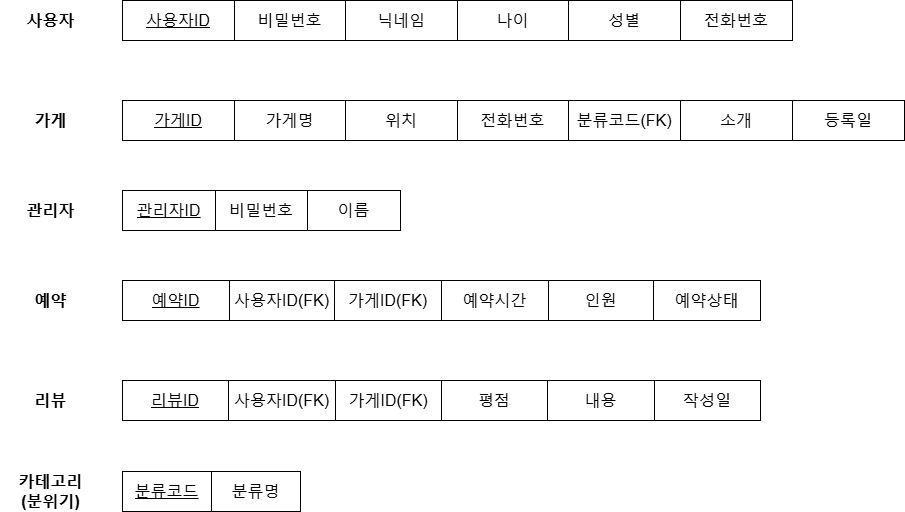

The diagram above was exported from draw.io. Its source (the exported page's mxGraphModel, read from the mxfile embedded in the PNG):
<mxGraphModel dx="1959" dy="914" grid="1" gridSize="10" guides="1" tooltips="1" connect="1" arrows="1" fold="1" page="1" pageScale="1" pageWidth="850" pageHeight="1100" math="0" shadow="0">
  <root>
    <mxCell id="0" />
    <mxCell id="1" parent="0" />
    <mxCell id="rgF1HQrYMOR83NTMbeLk-14" parent="1" style="shape=table;startSize=0;container=1;collapsible=0;childLayout=tableLayout;strokeColor=default;align=center;verticalAlign=middle;fontFamily=Helvetica;fontSize=16;fontColor=default;fillColor=default;" value="" vertex="1">
      <mxGeometry height="40" width="670" x="162" y="150" as="geometry" />
    </mxCell>
    <mxCell id="rgF1HQrYMOR83NTMbeLk-15" parent="rgF1HQrYMOR83NTMbeLk-14" style="shape=tableRow;horizontal=0;startSize=0;swimlaneHead=0;swimlaneBody=0;strokeColor=inherit;top=0;left=0;bottom=0;right=0;collapsible=0;dropTarget=0;fillColor=none;points=[[0,0.5],[1,0.5]];portConstraint=eastwest;align=center;verticalAlign=middle;fontFamily=Helvetica;fontSize=16;fontColor=default;" value="" vertex="1">
      <mxGeometry height="40" width="670" as="geometry" />
    </mxCell>
    <mxCell id="rgF1HQrYMOR83NTMbeLk-16" parent="rgF1HQrYMOR83NTMbeLk-15" style="shape=partialRectangle;html=1;whiteSpace=wrap;connectable=0;strokeColor=inherit;overflow=hidden;fillColor=none;top=0;left=0;bottom=0;right=0;pointerEvents=1;align=center;verticalAlign=middle;fontFamily=Helvetica;fontSize=16;fontColor=default;" value="&lt;u&gt;사용자ID&lt;/u&gt;" vertex="1">
      <mxGeometry height="40" width="112" as="geometry">
        <mxRectangle height="40" width="112" as="alternateBounds" />
      </mxGeometry>
    </mxCell>
    <mxCell id="rgF1HQrYMOR83NTMbeLk-17" parent="rgF1HQrYMOR83NTMbeLk-15" style="shape=partialRectangle;html=1;whiteSpace=wrap;connectable=0;strokeColor=inherit;overflow=hidden;fillColor=none;top=0;left=0;bottom=0;right=0;pointerEvents=1;align=center;verticalAlign=middle;fontFamily=Helvetica;fontSize=16;fontColor=default;" value="비밀번호" vertex="1">
      <mxGeometry height="40" width="111" x="112" as="geometry">
        <mxRectangle height="40" width="111" as="alternateBounds" />
      </mxGeometry>
    </mxCell>
    <mxCell id="rgF1HQrYMOR83NTMbeLk-18" parent="rgF1HQrYMOR83NTMbeLk-15" style="shape=partialRectangle;html=1;whiteSpace=wrap;connectable=0;strokeColor=inherit;overflow=hidden;fillColor=none;top=0;left=0;bottom=0;right=0;pointerEvents=1;align=center;verticalAlign=middle;fontFamily=Helvetica;fontSize=16;fontColor=default;" value="닉네임" vertex="1">
      <mxGeometry height="40" width="112" x="223" as="geometry">
        <mxRectangle height="40" width="112" as="alternateBounds" />
      </mxGeometry>
    </mxCell>
    <mxCell id="rgF1HQrYMOR83NTMbeLk-19" parent="rgF1HQrYMOR83NTMbeLk-15" style="shape=partialRectangle;html=1;whiteSpace=wrap;connectable=0;strokeColor=inherit;overflow=hidden;fillColor=none;top=0;left=0;bottom=0;right=0;pointerEvents=1;align=center;verticalAlign=middle;fontFamily=Helvetica;fontSize=16;fontColor=default;" value="나이" vertex="1">
      <mxGeometry height="40" width="111" x="335" as="geometry">
        <mxRectangle height="40" width="111" as="alternateBounds" />
      </mxGeometry>
    </mxCell>
    <mxCell id="rgF1HQrYMOR83NTMbeLk-20" parent="rgF1HQrYMOR83NTMbeLk-15" style="shape=partialRectangle;html=1;whiteSpace=wrap;connectable=0;strokeColor=inherit;overflow=hidden;fillColor=none;top=0;left=0;bottom=0;right=0;pointerEvents=1;align=center;verticalAlign=middle;fontFamily=Helvetica;fontSize=16;fontColor=default;" value="성별" vertex="1">
      <mxGeometry height="40" width="112" x="446" as="geometry">
        <mxRectangle height="40" width="112" as="alternateBounds" />
      </mxGeometry>
    </mxCell>
    <mxCell id="rgF1HQrYMOR83NTMbeLk-52" parent="rgF1HQrYMOR83NTMbeLk-15" style="shape=partialRectangle;html=1;whiteSpace=wrap;connectable=0;strokeColor=inherit;overflow=hidden;fillColor=none;top=0;left=0;bottom=0;right=0;pointerEvents=1;align=center;verticalAlign=middle;fontFamily=Helvetica;fontSize=16;fontColor=default;" value="전화번호" vertex="1">
      <mxGeometry height="40" width="112" x="558" as="geometry">
        <mxRectangle height="40" width="112" as="alternateBounds" />
      </mxGeometry>
    </mxCell>
    <mxCell id="rgF1HQrYMOR83NTMbeLk-21" parent="1" style="text;strokeColor=none;fillColor=none;html=1;fontSize=16;fontStyle=1;verticalAlign=middle;align=center;fontFamily=Helvetica;fontColor=default;" value="사용자" vertex="1">
      <mxGeometry height="40" width="100" x="40" y="150" as="geometry" />
    </mxCell>
    <mxCell id="rgF1HQrYMOR83NTMbeLk-22" parent="1" style="shape=table;startSize=0;container=1;collapsible=0;childLayout=tableLayout;strokeColor=default;align=center;verticalAlign=middle;fontFamily=Helvetica;fontSize=16;fontColor=default;fillColor=default;" value="" vertex="1">
      <mxGeometry height="40" width="782" x="162" y="250" as="geometry" />
    </mxCell>
    <mxCell id="rgF1HQrYMOR83NTMbeLk-23" parent="rgF1HQrYMOR83NTMbeLk-22" style="shape=tableRow;horizontal=0;startSize=0;swimlaneHead=0;swimlaneBody=0;strokeColor=inherit;top=0;left=0;bottom=0;right=0;collapsible=0;dropTarget=0;fillColor=none;points=[[0,0.5],[1,0.5]];portConstraint=eastwest;align=center;verticalAlign=middle;fontFamily=Helvetica;fontSize=16;fontColor=default;" value="" vertex="1">
      <mxGeometry height="40" width="782" as="geometry" />
    </mxCell>
    <mxCell id="rgF1HQrYMOR83NTMbeLk-24" parent="rgF1HQrYMOR83NTMbeLk-23" style="shape=partialRectangle;html=1;whiteSpace=wrap;connectable=0;strokeColor=inherit;overflow=hidden;fillColor=none;top=0;left=0;bottom=0;right=0;pointerEvents=1;align=center;verticalAlign=middle;fontFamily=Helvetica;fontSize=16;fontColor=default;" value="&lt;u&gt;가게ID&lt;/u&gt;" vertex="1">
      <mxGeometry height="40" width="112" as="geometry">
        <mxRectangle height="40" width="112" as="alternateBounds" />
      </mxGeometry>
    </mxCell>
    <mxCell id="rgF1HQrYMOR83NTMbeLk-25" parent="rgF1HQrYMOR83NTMbeLk-23" style="shape=partialRectangle;html=1;whiteSpace=wrap;connectable=0;strokeColor=inherit;overflow=hidden;fillColor=none;top=0;left=0;bottom=0;right=0;pointerEvents=1;align=center;verticalAlign=middle;fontFamily=Helvetica;fontSize=16;fontColor=default;" value="가게명" vertex="1">
      <mxGeometry height="40" width="111" x="112" as="geometry">
        <mxRectangle height="40" width="111" as="alternateBounds" />
      </mxGeometry>
    </mxCell>
    <mxCell id="rgF1HQrYMOR83NTMbeLk-26" parent="rgF1HQrYMOR83NTMbeLk-23" style="shape=partialRectangle;html=1;whiteSpace=wrap;connectable=0;strokeColor=inherit;overflow=hidden;fillColor=none;top=0;left=0;bottom=0;right=0;pointerEvents=1;align=center;verticalAlign=middle;fontFamily=Helvetica;fontSize=16;fontColor=default;" value="위치" vertex="1">
      <mxGeometry height="40" width="112" x="223" as="geometry">
        <mxRectangle height="40" width="112" as="alternateBounds" />
      </mxGeometry>
    </mxCell>
    <mxCell id="rgF1HQrYMOR83NTMbeLk-27" parent="rgF1HQrYMOR83NTMbeLk-23" style="shape=partialRectangle;html=1;whiteSpace=wrap;connectable=0;strokeColor=inherit;overflow=hidden;fillColor=none;top=0;left=0;bottom=0;right=0;pointerEvents=1;align=center;verticalAlign=middle;fontFamily=Helvetica;fontSize=16;fontColor=default;" value="전화번호" vertex="1">
      <mxGeometry height="40" width="111" x="335" as="geometry">
        <mxRectangle height="40" width="111" as="alternateBounds" />
      </mxGeometry>
    </mxCell>
    <mxCell id="rgF1HQrYMOR83NTMbeLk-28" parent="rgF1HQrYMOR83NTMbeLk-23" style="shape=partialRectangle;html=1;whiteSpace=wrap;connectable=0;strokeColor=inherit;overflow=hidden;fillColor=none;top=0;left=0;bottom=0;right=0;pointerEvents=1;align=center;verticalAlign=middle;fontFamily=Helvetica;fontSize=16;fontColor=default;" value="분류코드(FK)" vertex="1">
      <mxGeometry height="40" width="112" x="446" as="geometry">
        <mxRectangle height="40" width="112" as="alternateBounds" />
      </mxGeometry>
    </mxCell>
    <mxCell id="rgF1HQrYMOR83NTMbeLk-67" parent="rgF1HQrYMOR83NTMbeLk-23" style="shape=partialRectangle;html=1;whiteSpace=wrap;connectable=0;strokeColor=inherit;overflow=hidden;fillColor=none;top=0;left=0;bottom=0;right=0;pointerEvents=1;align=center;verticalAlign=middle;fontFamily=Helvetica;fontSize=16;fontColor=default;" value="소개" vertex="1">
      <mxGeometry height="40" width="112" x="558" as="geometry">
        <mxRectangle height="40" width="112" as="alternateBounds" />
      </mxGeometry>
    </mxCell>
    <mxCell id="rgF1HQrYMOR83NTMbeLk-68" parent="rgF1HQrYMOR83NTMbeLk-23" style="shape=partialRectangle;html=1;whiteSpace=wrap;connectable=0;strokeColor=inherit;overflow=hidden;fillColor=none;top=0;left=0;bottom=0;right=0;pointerEvents=1;align=center;verticalAlign=middle;fontFamily=Helvetica;fontSize=16;fontColor=default;" value="등록일" vertex="1">
      <mxGeometry height="40" width="112" x="670" as="geometry">
        <mxRectangle height="40" width="112" as="alternateBounds" />
      </mxGeometry>
    </mxCell>
    <mxCell id="rgF1HQrYMOR83NTMbeLk-29" parent="1" style="text;strokeColor=none;fillColor=none;html=1;fontSize=16;fontStyle=1;verticalAlign=middle;align=center;fontFamily=Helvetica;fontColor=default;" value="가게" vertex="1">
      <mxGeometry height="40" width="100" x="40" y="250" as="geometry" />
    </mxCell>
    <mxCell id="rgF1HQrYMOR83NTMbeLk-35" parent="1" style="shape=table;startSize=0;container=1;collapsible=0;childLayout=tableLayout;strokeColor=default;align=center;verticalAlign=middle;fontFamily=Helvetica;fontSize=16;fontColor=default;fillColor=default;" value="" vertex="1">
      <mxGeometry height="40" width="638" x="162" y="430" as="geometry" />
    </mxCell>
    <mxCell id="rgF1HQrYMOR83NTMbeLk-36" parent="rgF1HQrYMOR83NTMbeLk-35" style="shape=tableRow;horizontal=0;startSize=0;swimlaneHead=0;swimlaneBody=0;strokeColor=inherit;top=0;left=0;bottom=0;right=0;collapsible=0;dropTarget=0;fillColor=none;points=[[0,0.5],[1,0.5]];portConstraint=eastwest;align=center;verticalAlign=middle;fontFamily=Helvetica;fontSize=16;fontColor=default;" value="" vertex="1">
      <mxGeometry height="40" width="638" as="geometry" />
    </mxCell>
    <mxCell id="rgF1HQrYMOR83NTMbeLk-64" parent="rgF1HQrYMOR83NTMbeLk-36" style="shape=partialRectangle;html=1;whiteSpace=wrap;connectable=0;strokeColor=inherit;overflow=hidden;fillColor=none;top=0;left=0;bottom=0;right=0;pointerEvents=1;align=center;verticalAlign=middle;fontFamily=Helvetica;fontSize=16;fontColor=default;" value="&lt;u&gt;예약ID&lt;/u&gt;" vertex="1">
      <mxGeometry height="40" width="107" as="geometry">
        <mxRectangle height="40" width="107" as="alternateBounds" />
      </mxGeometry>
    </mxCell>
    <mxCell id="rgF1HQrYMOR83NTMbeLk-37" parent="rgF1HQrYMOR83NTMbeLk-36" style="shape=partialRectangle;html=1;whiteSpace=wrap;connectable=0;strokeColor=inherit;overflow=hidden;fillColor=none;top=0;left=0;bottom=0;right=0;pointerEvents=1;align=center;verticalAlign=middle;fontFamily=Helvetica;fontSize=16;fontColor=default;" value="사용자ID(FK)" vertex="1">
      <mxGeometry height="40" width="105" x="107" as="geometry">
        <mxRectangle height="40" width="105" as="alternateBounds" />
      </mxGeometry>
    </mxCell>
    <mxCell id="rgF1HQrYMOR83NTMbeLk-38" parent="rgF1HQrYMOR83NTMbeLk-36" style="shape=partialRectangle;html=1;whiteSpace=wrap;connectable=0;strokeColor=inherit;overflow=hidden;fillColor=none;top=0;left=0;bottom=0;right=0;pointerEvents=1;align=center;verticalAlign=middle;fontFamily=Helvetica;fontSize=16;fontColor=default;" value="가게ID(FK)" vertex="1">
      <mxGeometry height="40" width="107" x="212" as="geometry">
        <mxRectangle height="40" width="107" as="alternateBounds" />
      </mxGeometry>
    </mxCell>
    <mxCell id="rgF1HQrYMOR83NTMbeLk-39" parent="rgF1HQrYMOR83NTMbeLk-36" style="shape=partialRectangle;html=1;whiteSpace=wrap;connectable=0;strokeColor=inherit;overflow=hidden;fillColor=none;top=0;left=0;bottom=0;right=0;pointerEvents=1;align=center;verticalAlign=middle;fontFamily=Helvetica;fontSize=16;fontColor=default;" value="예약시간" vertex="1">
      <mxGeometry height="40" width="107" x="319" as="geometry">
        <mxRectangle height="40" width="107" as="alternateBounds" />
      </mxGeometry>
    </mxCell>
    <mxCell id="rgF1HQrYMOR83NTMbeLk-40" parent="rgF1HQrYMOR83NTMbeLk-36" style="shape=partialRectangle;html=1;whiteSpace=wrap;connectable=0;strokeColor=inherit;overflow=hidden;fillColor=none;top=0;left=0;bottom=0;right=0;pointerEvents=1;align=center;verticalAlign=middle;fontFamily=Helvetica;fontSize=16;fontColor=default;" value="인원" vertex="1">
      <mxGeometry height="40" width="105" x="426" as="geometry">
        <mxRectangle height="40" width="105" as="alternateBounds" />
      </mxGeometry>
    </mxCell>
    <mxCell id="rgF1HQrYMOR83NTMbeLk-63" parent="rgF1HQrYMOR83NTMbeLk-36" style="shape=partialRectangle;html=1;whiteSpace=wrap;connectable=0;strokeColor=inherit;overflow=hidden;fillColor=none;top=0;left=0;bottom=0;right=0;pointerEvents=1;align=center;verticalAlign=middle;fontFamily=Helvetica;fontSize=16;fontColor=default;" value="예약상태" vertex="1">
      <mxGeometry height="40" width="107" x="531" as="geometry">
        <mxRectangle height="40" width="107" as="alternateBounds" />
      </mxGeometry>
    </mxCell>
    <mxCell id="rgF1HQrYMOR83NTMbeLk-41" parent="1" style="text;strokeColor=none;fillColor=none;html=1;fontSize=16;fontStyle=1;verticalAlign=middle;align=center;fontFamily=Helvetica;fontColor=default;" value="예약" vertex="1">
      <mxGeometry height="40" width="100" x="40" y="430" as="geometry" />
    </mxCell>
    <mxCell id="rgF1HQrYMOR83NTMbeLk-42" parent="1" style="shape=table;startSize=0;container=1;collapsible=0;childLayout=tableLayout;strokeColor=default;align=center;verticalAlign=middle;fontFamily=Helvetica;fontSize=16;fontColor=default;fillColor=default;" value="" vertex="1">
      <mxGeometry height="40" width="638" x="162" y="530" as="geometry" />
    </mxCell>
    <mxCell id="rgF1HQrYMOR83NTMbeLk-43" parent="rgF1HQrYMOR83NTMbeLk-42" style="shape=tableRow;horizontal=0;startSize=0;swimlaneHead=0;swimlaneBody=0;strokeColor=inherit;top=0;left=0;bottom=0;right=0;collapsible=0;dropTarget=0;fillColor=none;points=[[0,0.5],[1,0.5]];portConstraint=eastwest;align=center;verticalAlign=middle;fontFamily=Helvetica;fontSize=16;fontColor=default;" value="" vertex="1">
      <mxGeometry height="40" width="638" as="geometry" />
    </mxCell>
    <mxCell id="rgF1HQrYMOR83NTMbeLk-44" parent="rgF1HQrYMOR83NTMbeLk-43" style="shape=partialRectangle;html=1;whiteSpace=wrap;connectable=0;strokeColor=inherit;overflow=hidden;fillColor=none;top=0;left=0;bottom=0;right=0;pointerEvents=1;align=center;verticalAlign=middle;fontFamily=Helvetica;fontSize=16;fontColor=default;" value="&lt;u&gt;리뷰ID&lt;/u&gt;" vertex="1">
      <mxGeometry height="40" width="106" as="geometry">
        <mxRectangle height="40" width="106" as="alternateBounds" />
      </mxGeometry>
    </mxCell>
    <mxCell id="rgF1HQrYMOR83NTMbeLk-45" parent="rgF1HQrYMOR83NTMbeLk-43" style="shape=partialRectangle;html=1;whiteSpace=wrap;connectable=0;strokeColor=inherit;overflow=hidden;fillColor=none;top=0;left=0;bottom=0;right=0;pointerEvents=1;align=center;verticalAlign=middle;fontFamily=Helvetica;fontSize=16;fontColor=default;" value="사용자ID(FK)" vertex="1">
      <mxGeometry height="40" width="107" x="106" as="geometry">
        <mxRectangle height="40" width="107" as="alternateBounds" />
      </mxGeometry>
    </mxCell>
    <mxCell id="rgF1HQrYMOR83NTMbeLk-65" parent="rgF1HQrYMOR83NTMbeLk-43" style="shape=partialRectangle;html=1;whiteSpace=wrap;connectable=0;strokeColor=inherit;overflow=hidden;fillColor=none;top=0;left=0;bottom=0;right=0;pointerEvents=1;align=center;verticalAlign=middle;fontFamily=Helvetica;fontSize=16;fontColor=default;" value="가게ID(FK)" vertex="1">
      <mxGeometry height="40" width="106" x="213" as="geometry">
        <mxRectangle height="40" width="106" as="alternateBounds" />
      </mxGeometry>
    </mxCell>
    <mxCell id="rgF1HQrYMOR83NTMbeLk-46" parent="rgF1HQrYMOR83NTMbeLk-43" style="shape=partialRectangle;html=1;whiteSpace=wrap;connectable=0;strokeColor=inherit;overflow=hidden;fillColor=none;top=0;left=0;bottom=0;right=0;pointerEvents=1;align=center;verticalAlign=middle;fontFamily=Helvetica;fontSize=16;fontColor=default;" value="평점" vertex="1">
      <mxGeometry height="40" width="106" x="319" as="geometry">
        <mxRectangle height="40" width="106" as="alternateBounds" />
      </mxGeometry>
    </mxCell>
    <mxCell id="rgF1HQrYMOR83NTMbeLk-47" parent="rgF1HQrYMOR83NTMbeLk-43" style="shape=partialRectangle;html=1;whiteSpace=wrap;connectable=0;strokeColor=inherit;overflow=hidden;fillColor=none;top=0;left=0;bottom=0;right=0;pointerEvents=1;align=center;verticalAlign=middle;fontFamily=Helvetica;fontSize=16;fontColor=default;" value="내용" vertex="1">
      <mxGeometry height="40" width="107" x="425" as="geometry">
        <mxRectangle height="40" width="107" as="alternateBounds" />
      </mxGeometry>
    </mxCell>
    <mxCell id="rgF1HQrYMOR83NTMbeLk-66" parent="rgF1HQrYMOR83NTMbeLk-43" style="shape=partialRectangle;html=1;whiteSpace=wrap;connectable=0;strokeColor=inherit;overflow=hidden;fillColor=none;top=0;left=0;bottom=0;right=0;pointerEvents=1;align=center;verticalAlign=middle;fontFamily=Helvetica;fontSize=16;fontColor=default;" value="작성일" vertex="1">
      <mxGeometry height="40" width="106" x="532" as="geometry">
        <mxRectangle height="40" width="106" as="alternateBounds" />
      </mxGeometry>
    </mxCell>
    <mxCell id="rgF1HQrYMOR83NTMbeLk-48" parent="1" style="text;strokeColor=none;fillColor=none;html=1;fontSize=16;fontStyle=1;verticalAlign=middle;align=center;fontFamily=Helvetica;fontColor=default;" value="리뷰" vertex="1">
      <mxGeometry height="40" width="100" x="40" y="530" as="geometry" />
    </mxCell>
    <mxCell id="rgF1HQrYMOR83NTMbeLk-49" parent="1" style="text;strokeColor=none;fillColor=none;html=1;fontSize=16;fontStyle=1;verticalAlign=middle;align=center;fontFamily=Helvetica;fontColor=default;" value="관리자" vertex="1">
      <mxGeometry height="40" width="100" x="40" y="340" as="geometry" />
    </mxCell>
    <mxCell id="rgF1HQrYMOR83NTMbeLk-53" parent="1" style="shape=table;startSize=0;container=1;collapsible=0;childLayout=tableLayout;strokeColor=default;align=center;verticalAlign=middle;fontFamily=Helvetica;fontSize=16;fontColor=default;fillColor=default;" value="" vertex="1">
      <mxGeometry height="40" width="278" x="162" y="340" as="geometry" />
    </mxCell>
    <mxCell id="rgF1HQrYMOR83NTMbeLk-54" parent="rgF1HQrYMOR83NTMbeLk-53" style="shape=tableRow;horizontal=0;startSize=0;swimlaneHead=0;swimlaneBody=0;strokeColor=inherit;top=0;left=0;bottom=0;right=0;collapsible=0;dropTarget=0;fillColor=none;points=[[0,0.5],[1,0.5]];portConstraint=eastwest;align=center;verticalAlign=middle;fontFamily=Helvetica;fontSize=16;fontColor=default;" value="" vertex="1">
      <mxGeometry height="40" width="278" as="geometry" />
    </mxCell>
    <mxCell id="rgF1HQrYMOR83NTMbeLk-55" parent="rgF1HQrYMOR83NTMbeLk-54" style="shape=partialRectangle;html=1;whiteSpace=wrap;connectable=0;strokeColor=inherit;overflow=hidden;fillColor=none;top=0;left=0;bottom=0;right=0;pointerEvents=1;align=center;verticalAlign=middle;fontFamily=Helvetica;fontSize=16;fontColor=default;" value="&lt;u&gt;관리자ID&lt;/u&gt;" vertex="1">
      <mxGeometry height="40" width="93" as="geometry">
        <mxRectangle height="40" width="93" as="alternateBounds" />
      </mxGeometry>
    </mxCell>
    <mxCell id="rgF1HQrYMOR83NTMbeLk-56" parent="rgF1HQrYMOR83NTMbeLk-54" style="shape=partialRectangle;html=1;whiteSpace=wrap;connectable=0;strokeColor=inherit;overflow=hidden;fillColor=none;top=0;left=0;bottom=0;right=0;pointerEvents=1;align=center;verticalAlign=middle;fontFamily=Helvetica;fontSize=16;fontColor=default;" value="비밀번호" vertex="1">
      <mxGeometry height="40" width="92" x="93" as="geometry">
        <mxRectangle height="40" width="92" as="alternateBounds" />
      </mxGeometry>
    </mxCell>
    <mxCell id="rgF1HQrYMOR83NTMbeLk-57" parent="rgF1HQrYMOR83NTMbeLk-54" style="shape=partialRectangle;html=1;whiteSpace=wrap;connectable=0;strokeColor=inherit;overflow=hidden;fillColor=none;top=0;left=0;bottom=0;right=0;pointerEvents=1;align=center;verticalAlign=middle;fontFamily=Helvetica;fontSize=16;fontColor=default;" value="이름" vertex="1">
      <mxGeometry height="40" width="93" x="185" as="geometry">
        <mxRectangle height="40" width="93" as="alternateBounds" />
      </mxGeometry>
    </mxCell>
    <mxCell id="rgF1HQrYMOR83NTMbeLk-58" parent="1" style="text;strokeColor=none;fillColor=none;html=1;fontSize=16;fontStyle=1;verticalAlign=middle;align=center;fontFamily=Helvetica;fontColor=default;" value="카테고리&lt;div&gt;(분위기)&lt;/div&gt;" vertex="1">
      <mxGeometry height="40" width="100" x="40" y="621" as="geometry" />
    </mxCell>
    <mxCell id="rgF1HQrYMOR83NTMbeLk-59" parent="1" style="shape=table;startSize=0;container=1;collapsible=0;childLayout=tableLayout;strokeColor=default;align=center;verticalAlign=middle;fontFamily=Helvetica;fontSize=16;fontColor=default;fillColor=default;" value="" vertex="1">
      <mxGeometry height="40" width="178" x="162" y="621" as="geometry" />
    </mxCell>
    <mxCell id="rgF1HQrYMOR83NTMbeLk-60" parent="rgF1HQrYMOR83NTMbeLk-59" style="shape=tableRow;horizontal=0;startSize=0;swimlaneHead=0;swimlaneBody=0;strokeColor=inherit;top=0;left=0;bottom=0;right=0;collapsible=0;dropTarget=0;fillColor=none;points=[[0,0.5],[1,0.5]];portConstraint=eastwest;align=center;verticalAlign=middle;fontFamily=Helvetica;fontSize=16;fontColor=default;" value="" vertex="1">
      <mxGeometry height="40" width="178" as="geometry" />
    </mxCell>
    <mxCell id="rgF1HQrYMOR83NTMbeLk-61" parent="rgF1HQrYMOR83NTMbeLk-60" style="shape=partialRectangle;html=1;whiteSpace=wrap;connectable=0;strokeColor=inherit;overflow=hidden;fillColor=none;top=0;left=0;bottom=0;right=0;pointerEvents=1;align=center;verticalAlign=middle;fontFamily=Helvetica;fontSize=16;fontColor=default;" value="&lt;u&gt;분류코드&lt;/u&gt;" vertex="1">
      <mxGeometry height="40" width="89" as="geometry">
        <mxRectangle height="40" width="89" as="alternateBounds" />
      </mxGeometry>
    </mxCell>
    <mxCell id="rgF1HQrYMOR83NTMbeLk-62" parent="rgF1HQrYMOR83NTMbeLk-60" style="shape=partialRectangle;html=1;whiteSpace=wrap;connectable=0;strokeColor=inherit;overflow=hidden;fillColor=none;top=0;left=0;bottom=0;right=0;pointerEvents=1;align=center;verticalAlign=middle;fontFamily=Helvetica;fontSize=16;fontColor=default;" value="분류명" vertex="1">
      <mxGeometry height="40" width="89" x="89" as="geometry">
        <mxRectangle height="40" width="89" as="alternateBounds" />
      </mxGeometry>
    </mxCell>
  </root>
</mxGraphModel>